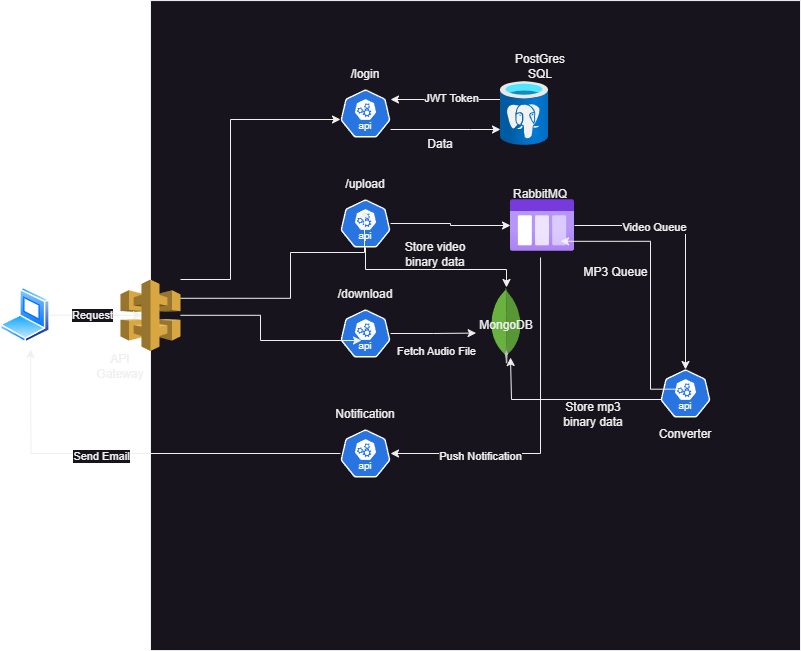

The diagram above was exported from draw.io. Its source (the exported page's mxGraphModel, read from the mxfile embedded in the PNG):
<mxGraphModel dx="1434" dy="844" grid="1" gridSize="10" guides="1" tooltips="1" connect="1" arrows="1" fold="1" page="1" pageScale="1" pageWidth="850" pageHeight="1100" math="0" shadow="0">
  <root>
    <mxCell id="0" />
    <mxCell id="1" parent="0" />
    <mxCell id="5B-Z2pTp2kjb9isXhyTg-1" value="" style="whiteSpace=wrap;html=1;aspect=fixed;" vertex="1" parent="1">
      <mxGeometry x="180" y="131.07" width="650" height="650" as="geometry" />
    </mxCell>
    <mxCell id="5B-Z2pTp2kjb9isXhyTg-15" style="edgeStyle=orthogonalEdgeStyle;rounded=0;orthogonalLoop=1;jettySize=auto;html=1;" edge="1" parent="1" source="5B-Z2pTp2kjb9isXhyTg-2" target="5B-Z2pTp2kjb9isXhyTg-6">
      <mxGeometry relative="1" as="geometry">
        <Array as="points">
          <mxPoint x="260" y="410" />
          <mxPoint x="260" y="250" />
        </Array>
      </mxGeometry>
    </mxCell>
    <mxCell id="5B-Z2pTp2kjb9isXhyTg-2" value="" style="outlineConnect=0;dashed=0;verticalLabelPosition=bottom;verticalAlign=top;align=center;html=1;shape=mxgraph.aws3.api_gateway;fillColor=#D9A741;gradientColor=none;" vertex="1" parent="1">
      <mxGeometry x="150" y="410" width="60" height="71.5" as="geometry" />
    </mxCell>
    <mxCell id="5B-Z2pTp2kjb9isXhyTg-27" style="edgeStyle=orthogonalEdgeStyle;rounded=0;orthogonalLoop=1;jettySize=auto;html=1;" edge="1" parent="1" source="5B-Z2pTp2kjb9isXhyTg-4" target="5B-Z2pTp2kjb9isXhyTg-36">
      <mxGeometry relative="1" as="geometry">
        <mxPoint x="540" y="359" as="targetPoint" />
      </mxGeometry>
    </mxCell>
    <mxCell id="5B-Z2pTp2kjb9isXhyTg-33" style="edgeStyle=orthogonalEdgeStyle;rounded=0;orthogonalLoop=1;jettySize=auto;html=1;" edge="1" parent="1" source="5B-Z2pTp2kjb9isXhyTg-4" target="5B-Z2pTp2kjb9isXhyTg-26">
      <mxGeometry relative="1" as="geometry">
        <Array as="points">
          <mxPoint x="395" y="400" />
          <mxPoint x="536" y="400" />
        </Array>
      </mxGeometry>
    </mxCell>
    <mxCell id="5B-Z2pTp2kjb9isXhyTg-4" value="" style="aspect=fixed;sketch=0;html=1;dashed=0;whitespace=wrap;fillColor=#2875E2;strokeColor=#ffffff;points=[[0.005,0.63,0],[0.1,0.2,0],[0.9,0.2,0],[0.5,0,0],[0.995,0.63,0],[0.72,0.99,0],[0.5,1,0],[0.28,0.99,0]];shape=mxgraph.kubernetes.icon2;kubernetesLabel=1;prIcon=api" vertex="1" parent="1">
      <mxGeometry x="370" y="330" width="50" height="48" as="geometry" />
    </mxCell>
    <mxCell id="5B-Z2pTp2kjb9isXhyTg-17" style="edgeStyle=orthogonalEdgeStyle;rounded=0;orthogonalLoop=1;jettySize=auto;html=1;" edge="1" parent="1" source="5B-Z2pTp2kjb9isXhyTg-6" target="5B-Z2pTp2kjb9isXhyTg-9">
      <mxGeometry relative="1" as="geometry">
        <Array as="points">
          <mxPoint x="500" y="260" />
          <mxPoint x="500" y="260" />
        </Array>
      </mxGeometry>
    </mxCell>
    <mxCell id="5B-Z2pTp2kjb9isXhyTg-6" value="" style="aspect=fixed;sketch=0;html=1;dashed=0;whitespace=wrap;fillColor=#2875E2;strokeColor=#ffffff;points=[[0.005,0.63,0],[0.1,0.2,0],[0.9,0.2,0],[0.5,0,0],[0.995,0.63,0],[0.72,0.99,0],[0.5,1,0],[0.28,0.99,0]];shape=mxgraph.kubernetes.icon2;kubernetesLabel=1;prIcon=api" vertex="1" parent="1">
      <mxGeometry x="370" y="220" width="50" height="48" as="geometry" />
    </mxCell>
    <mxCell id="5B-Z2pTp2kjb9isXhyTg-49" style="edgeStyle=orthogonalEdgeStyle;rounded=0;orthogonalLoop=1;jettySize=auto;html=1;entryX=0;entryY=0.75;entryDx=0;entryDy=0;" edge="1" parent="1" source="5B-Z2pTp2kjb9isXhyTg-7" target="5B-Z2pTp2kjb9isXhyTg-48">
      <mxGeometry relative="1" as="geometry" />
    </mxCell>
    <mxCell id="5B-Z2pTp2kjb9isXhyTg-50" value="Fetch Audio File" style="edgeLabel;html=1;align=center;verticalAlign=middle;resizable=0;points=[];" vertex="1" connectable="0" parent="5B-Z2pTp2kjb9isXhyTg-49">
      <mxGeometry x="-0.1581" y="2" relative="1" as="geometry">
        <mxPoint x="9" y="19" as="offset" />
      </mxGeometry>
    </mxCell>
    <mxCell id="5B-Z2pTp2kjb9isXhyTg-7" value="" style="aspect=fixed;sketch=0;html=1;dashed=0;whitespace=wrap;fillColor=#2875E2;strokeColor=#ffffff;points=[[0.005,0.63,0],[0.1,0.2,0],[0.9,0.2,0],[0.5,0,0],[0.995,0.63,0],[0.72,0.99,0],[0.5,1,0],[0.28,0.99,0]];shape=mxgraph.kubernetes.icon2;kubernetesLabel=1;prIcon=api" vertex="1" parent="1">
      <mxGeometry x="370" y="440" width="50" height="48" as="geometry" />
    </mxCell>
    <mxCell id="5B-Z2pTp2kjb9isXhyTg-22" style="edgeStyle=orthogonalEdgeStyle;rounded=0;orthogonalLoop=1;jettySize=auto;html=1;" edge="1" parent="1" source="5B-Z2pTp2kjb9isXhyTg-8">
      <mxGeometry relative="1" as="geometry">
        <mxPoint x="60" y="480" as="targetPoint" />
      </mxGeometry>
    </mxCell>
    <mxCell id="5B-Z2pTp2kjb9isXhyTg-57" value="Send Email" style="edgeLabel;html=1;align=center;verticalAlign=middle;resizable=0;points=[];" vertex="1" connectable="0" parent="5B-Z2pTp2kjb9isXhyTg-22">
      <mxGeometry x="0.1608" y="2" relative="1" as="geometry">
        <mxPoint as="offset" />
      </mxGeometry>
    </mxCell>
    <mxCell id="5B-Z2pTp2kjb9isXhyTg-8" value="" style="aspect=fixed;sketch=0;html=1;dashed=0;whitespace=wrap;fillColor=#2875E2;strokeColor=#ffffff;points=[[0.005,0.63,0],[0.1,0.2,0],[0.9,0.2,0],[0.5,0,0],[0.995,0.63,0],[0.72,0.99,0],[0.5,1,0],[0.28,0.99,0]];shape=mxgraph.kubernetes.icon2;kubernetesLabel=1;prIcon=api" vertex="1" parent="1">
      <mxGeometry x="370" y="560" width="50" height="48" as="geometry" />
    </mxCell>
    <mxCell id="5B-Z2pTp2kjb9isXhyTg-19" style="edgeStyle=orthogonalEdgeStyle;rounded=0;orthogonalLoop=1;jettySize=auto;html=1;" edge="1" parent="1" source="5B-Z2pTp2kjb9isXhyTg-9" target="5B-Z2pTp2kjb9isXhyTg-6">
      <mxGeometry relative="1" as="geometry">
        <Array as="points">
          <mxPoint x="480" y="230" />
          <mxPoint x="480" y="230" />
        </Array>
      </mxGeometry>
    </mxCell>
    <mxCell id="5B-Z2pTp2kjb9isXhyTg-52" value="JWT Token" style="edgeLabel;html=1;align=center;verticalAlign=middle;resizable=0;points=[];" vertex="1" connectable="0" parent="5B-Z2pTp2kjb9isXhyTg-19">
      <mxGeometry x="-0.1906" y="-2" relative="1" as="geometry">
        <mxPoint x="-5" as="offset" />
      </mxGeometry>
    </mxCell>
    <mxCell id="5B-Z2pTp2kjb9isXhyTg-9" value="" style="image;aspect=fixed;html=1;points=[];align=center;fontSize=12;image=img/lib/azure2/databases/Azure_Database_PostgreSQL_Server.svg;" vertex="1" parent="1">
      <mxGeometry x="530" y="212" width="48" height="64" as="geometry" />
    </mxCell>
    <mxCell id="5B-Z2pTp2kjb9isXhyTg-23" style="edgeStyle=orthogonalEdgeStyle;rounded=0;orthogonalLoop=1;jettySize=auto;html=1;" edge="1" parent="1" target="5B-Z2pTp2kjb9isXhyTg-8">
      <mxGeometry relative="1" as="geometry">
        <mxPoint x="570.0400000000002" y="388" as="sourcePoint" />
        <Array as="points">
          <mxPoint x="570" y="584" />
        </Array>
      </mxGeometry>
    </mxCell>
    <mxCell id="5B-Z2pTp2kjb9isXhyTg-58" value="Push Notification" style="edgeLabel;html=1;align=center;verticalAlign=middle;resizable=0;points=[];" vertex="1" connectable="0" parent="5B-Z2pTp2kjb9isXhyTg-23">
      <mxGeometry x="0.4855" y="2" relative="1" as="geometry">
        <mxPoint as="offset" />
      </mxGeometry>
    </mxCell>
    <mxCell id="5B-Z2pTp2kjb9isXhyTg-45" style="edgeStyle=orthogonalEdgeStyle;rounded=0;orthogonalLoop=1;jettySize=auto;html=1;" edge="1" parent="1">
      <mxGeometry relative="1" as="geometry">
        <mxPoint x="709.92" y="523.7" as="sourcePoint" />
        <mxPoint x="540.0000000000001" y="488.00000000000006" as="targetPoint" />
        <Array as="points">
          <mxPoint x="710" y="530" />
          <mxPoint x="541" y="530" />
        </Array>
      </mxGeometry>
    </mxCell>
    <mxCell id="5B-Z2pTp2kjb9isXhyTg-11" value="" style="aspect=fixed;sketch=0;html=1;dashed=0;whitespace=wrap;fillColor=#2875E2;strokeColor=#ffffff;points=[[0.005,0.63,0],[0.1,0.2,0],[0.9,0.2,0],[0.5,0,0],[0.995,0.63,0],[0.72,0.99,0],[0.5,1,0],[0.28,0.99,0]];shape=mxgraph.kubernetes.icon2;kubernetesLabel=1;prIcon=api" vertex="1" parent="1">
      <mxGeometry x="690" y="500" width="50" height="48" as="geometry" />
    </mxCell>
    <mxCell id="5B-Z2pTp2kjb9isXhyTg-13" value="" style="image;aspect=fixed;perimeter=ellipsePerimeter;html=1;align=center;shadow=0;dashed=0;spacingTop=3;image=img/lib/active_directory/laptop_client.svg;" vertex="1" parent="1">
      <mxGeometry x="30" y="417.97" width="50" height="55.56" as="geometry" />
    </mxCell>
    <mxCell id="5B-Z2pTp2kjb9isXhyTg-16" style="edgeStyle=orthogonalEdgeStyle;rounded=0;orthogonalLoop=1;jettySize=auto;html=1;entryX=0.35;entryY=0.5;entryDx=0;entryDy=0;entryPerimeter=0;" edge="1" parent="1" source="5B-Z2pTp2kjb9isXhyTg-13" target="5B-Z2pTp2kjb9isXhyTg-2">
      <mxGeometry relative="1" as="geometry" />
    </mxCell>
    <mxCell id="5B-Z2pTp2kjb9isXhyTg-51" value="Request" style="edgeLabel;html=1;align=center;verticalAlign=middle;resizable=0;points=[];" vertex="1" connectable="0" parent="5B-Z2pTp2kjb9isXhyTg-16">
      <mxGeometry x="-0.0937" relative="1" as="geometry">
        <mxPoint as="offset" />
      </mxGeometry>
    </mxCell>
    <mxCell id="5B-Z2pTp2kjb9isXhyTg-20" style="edgeStyle=orthogonalEdgeStyle;rounded=0;orthogonalLoop=1;jettySize=auto;html=1;entryX=0.48;entryY=0.563;entryDx=0;entryDy=0;entryPerimeter=0;" edge="1" parent="1">
      <mxGeometry relative="1" as="geometry">
        <mxPoint x="210" y="428.78" as="sourcePoint" />
        <mxPoint x="394" y="340.0039999999999" as="targetPoint" />
        <Array as="points">
          <mxPoint x="320" y="428.98" />
          <mxPoint x="320" y="382.98" />
          <mxPoint x="394" y="382.98" />
        </Array>
      </mxGeometry>
    </mxCell>
    <mxCell id="5B-Z2pTp2kjb9isXhyTg-21" style="edgeStyle=orthogonalEdgeStyle;rounded=0;orthogonalLoop=1;jettySize=auto;html=1;entryX=0.42;entryY=0.646;entryDx=0;entryDy=0;entryPerimeter=0;" edge="1" parent="1" source="5B-Z2pTp2kjb9isXhyTg-2" target="5B-Z2pTp2kjb9isXhyTg-7">
      <mxGeometry relative="1" as="geometry" />
    </mxCell>
    <mxCell id="5B-Z2pTp2kjb9isXhyTg-26" value="" style="dashed=0;outlineConnect=0;html=1;align=center;labelPosition=center;verticalLabelPosition=bottom;verticalAlign=top;shape=mxgraph.weblogos.mongodb" vertex="1" parent="1">
      <mxGeometry x="520" y="417.96999999999997" width="31.2" height="76.2" as="geometry" />
    </mxCell>
    <mxCell id="5B-Z2pTp2kjb9isXhyTg-28" value="/login" style="text;strokeColor=none;align=center;fillColor=none;html=1;verticalAlign=middle;whiteSpace=wrap;rounded=0;" vertex="1" parent="1">
      <mxGeometry x="365" y="190" width="60" height="30" as="geometry" />
    </mxCell>
    <mxCell id="5B-Z2pTp2kjb9isXhyTg-29" value="/upload" style="text;strokeColor=none;align=center;fillColor=none;html=1;verticalAlign=middle;whiteSpace=wrap;rounded=0;" vertex="1" parent="1">
      <mxGeometry x="365" y="300" width="60" height="30" as="geometry" />
    </mxCell>
    <mxCell id="5B-Z2pTp2kjb9isXhyTg-30" value="/download" style="text;strokeColor=none;align=center;fillColor=none;html=1;verticalAlign=middle;whiteSpace=wrap;rounded=0;" vertex="1" parent="1">
      <mxGeometry x="365" y="410" width="60" height="30" as="geometry" />
    </mxCell>
    <mxCell id="5B-Z2pTp2kjb9isXhyTg-31" value="Notification" style="text;strokeColor=none;align=center;fillColor=none;html=1;verticalAlign=middle;whiteSpace=wrap;rounded=0;" vertex="1" parent="1">
      <mxGeometry x="365" y="530" width="60" height="30" as="geometry" />
    </mxCell>
    <mxCell id="5B-Z2pTp2kjb9isXhyTg-35" value="Data" style="text;strokeColor=none;align=center;fillColor=none;html=1;verticalAlign=middle;whiteSpace=wrap;rounded=0;" vertex="1" parent="1">
      <mxGeometry x="440" y="260" width="60" height="30" as="geometry" />
    </mxCell>
    <mxCell id="5B-Z2pTp2kjb9isXhyTg-39" style="edgeStyle=orthogonalEdgeStyle;rounded=0;orthogonalLoop=1;jettySize=auto;html=1;" edge="1" parent="1" source="5B-Z2pTp2kjb9isXhyTg-36" target="5B-Z2pTp2kjb9isXhyTg-11">
      <mxGeometry relative="1" as="geometry" />
    </mxCell>
    <mxCell id="5B-Z2pTp2kjb9isXhyTg-53" value="Video Queue" style="edgeLabel;html=1;align=center;verticalAlign=middle;resizable=0;points=[];" vertex="1" connectable="0" parent="5B-Z2pTp2kjb9isXhyTg-39">
      <mxGeometry x="-0.3826" y="-1" relative="1" as="geometry">
        <mxPoint as="offset" />
      </mxGeometry>
    </mxCell>
    <mxCell id="5B-Z2pTp2kjb9isXhyTg-36" value="" style="image;aspect=fixed;html=1;points=[];align=center;fontSize=12;image=img/lib/azure2/general/Storage_Queue.svg;" vertex="1" parent="1">
      <mxGeometry x="540" y="330" width="64" height="52" as="geometry" />
    </mxCell>
    <mxCell id="5B-Z2pTp2kjb9isXhyTg-38" value="RabbitMQ" style="text;strokeColor=none;align=center;fillColor=none;html=1;verticalAlign=middle;whiteSpace=wrap;rounded=0;" vertex="1" parent="1">
      <mxGeometry x="540" y="310" width="60" height="30" as="geometry" />
    </mxCell>
    <mxCell id="5B-Z2pTp2kjb9isXhyTg-42" value="PostGres SQL" style="text;strokeColor=none;align=center;fillColor=none;html=1;verticalAlign=middle;whiteSpace=wrap;rounded=0;" vertex="1" parent="1">
      <mxGeometry x="540" y="182" width="60" height="30" as="geometry" />
    </mxCell>
    <mxCell id="5B-Z2pTp2kjb9isXhyTg-43" value="MP3 Queue" style="text;html=1;align=center;verticalAlign=middle;resizable=0;points=[];autosize=1;strokeColor=none;fillColor=none;" vertex="1" parent="1">
      <mxGeometry x="600" y="387.97" width="90" height="30" as="geometry" />
    </mxCell>
    <mxCell id="5B-Z2pTp2kjb9isXhyTg-44" style="edgeStyle=orthogonalEdgeStyle;rounded=0;orthogonalLoop=1;jettySize=auto;html=1;" edge="1" parent="1">
      <mxGeometry relative="1" as="geometry">
        <mxPoint x="707.96" y="519.68" as="sourcePoint" />
        <mxPoint x="590.0000000000002" y="371.81" as="targetPoint" />
        <Array as="points">
          <mxPoint x="680" y="519.81" />
          <mxPoint x="680" y="371.81" />
        </Array>
      </mxGeometry>
    </mxCell>
    <mxCell id="5B-Z2pTp2kjb9isXhyTg-46" value="Store video binary data" style="text;strokeColor=none;align=center;fillColor=none;html=1;verticalAlign=middle;whiteSpace=wrap;rounded=0;" vertex="1" parent="1">
      <mxGeometry x="420" y="370" width="90" height="30" as="geometry" />
    </mxCell>
    <mxCell id="5B-Z2pTp2kjb9isXhyTg-47" value="Store mp3 binary data" style="text;strokeColor=none;align=center;fillColor=none;html=1;verticalAlign=middle;whiteSpace=wrap;rounded=0;" vertex="1" parent="1">
      <mxGeometry x="578" y="530" width="90" height="30" as="geometry" />
    </mxCell>
    <mxCell id="5B-Z2pTp2kjb9isXhyTg-48" value="MongoDB" style="text;strokeColor=none;align=center;fillColor=none;html=1;verticalAlign=middle;whiteSpace=wrap;rounded=0;" vertex="1" parent="1">
      <mxGeometry x="505.6" y="441.07" width="60" height="30" as="geometry" />
    </mxCell>
    <mxCell id="5B-Z2pTp2kjb9isXhyTg-54" value="API Gateway" style="text;strokeColor=none;align=center;fillColor=none;html=1;verticalAlign=middle;whiteSpace=wrap;rounded=0;" vertex="1" parent="1">
      <mxGeometry x="120" y="481.5" width="60" height="30" as="geometry" />
    </mxCell>
    <mxCell id="5B-Z2pTp2kjb9isXhyTg-56" value="Converter" style="text;strokeColor=none;align=center;fillColor=none;html=1;verticalAlign=middle;whiteSpace=wrap;rounded=0;" vertex="1" parent="1">
      <mxGeometry x="685" y="550" width="60" height="30" as="geometry" />
    </mxCell>
  </root>
</mxGraphModel>